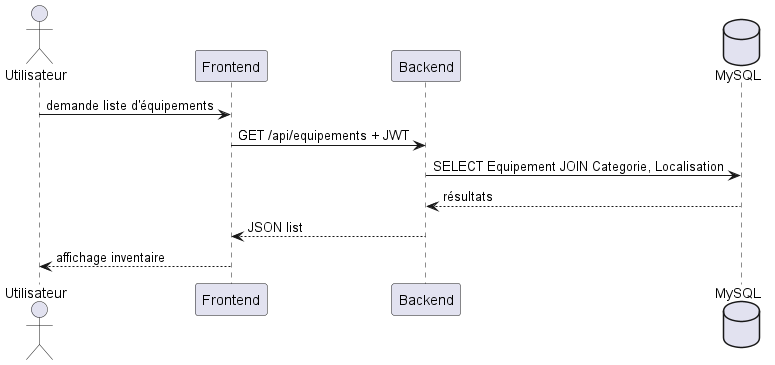

The diagram above was rendered by PlantUML. Its source (embedded in the PNG):
@startuml
actor Utilisateur
participant Frontend
participant Backend
database MySQL
Utilisateur -> Frontend : demande liste d'équipements
Frontend -> Backend : GET /api/equipements + JWT
Backend -> MySQL : SELECT Equipement JOIN Categorie, Localisation
MySQL --> Backend : résultats
Backend --> Frontend : JSON list
Frontend --> Utilisateur : affichage inventaire
@enduml